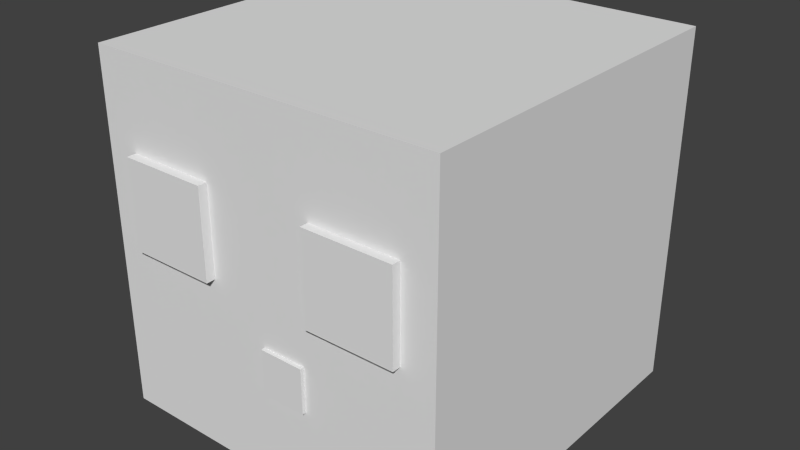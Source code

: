 # Source: slime.blend  (saved by Blender 2.79.0; exported with 4.5.12 LTS)
import bpy
from mathutils import Matrix  # noqa: F401  (used for matrix-valued properties, if any)

bpy.ops.wm.read_factory_settings(use_empty=True)
scene = bpy.context.scene
scene.name = 'Scene'

# ---- collections
col_collection_1 = bpy.data.collections.new('Collection 1'); scene.collection.children.link(col_collection_1)

# ---- world
world_world = bpy.data.worlds.new('World'); scene.world = world_world
world_world.color = (0.05088, 0.05088, 0.05088)
world_world.use_sun_shadow = False
world_world.sun_shadow_jitter_overblur = 0.0
world_world.cycles.sampling_method = 'NONE'
world_world.cycles.sample_map_resolution = 256

# ---- meshes
me_cube_005 = bpy.data.meshes.new('Cube.005')
me_cube_005.from_pydata([(-1.0, -1.0, -1.0), (-1.0, -1.0, 1.0), (-1.0, 1.0, -1.0), (-1.0, 1.0, 1.0), (1.0, -1.0, -1.0), (1.0, -1.0, 1.0), (1.0, 1.0, -1.0), (1.0, 1.0, 1.0)], [], [(0, 1, 3, 2), (2, 3, 7, 6), (6, 7, 5, 4), (4, 5, 1, 0), (2, 6, 4, 0), (7, 3, 1, 5)])
_uv = me_cube_005.uv_layers.new(name='UVMap')
_uv.uv.foreach_set('vector', [0.5312, 0.75, 0.5312, 0.8125, 0.5, 0.8125, 0.5, 0.75, 0.625, 0.75, 0.625, 0.8125, 0.5938, 0.8125, 0.5938, 0.75, 0.5938, 0.75, 0.5938, 0.8125, 0.5625, 0.8125, 0.5625, 0.75, 0.5625, 0.75, 0.5625, 0.8125, 0.5312, 0.8125, 0.5312, 0.75, 0.5938, 0.875, 0.5625, 0.875, 0.5625, 0.8125, 0.5938, 0.8125, 0.5625, 0.875, 0.5312, 0.875, 0.5312, 0.8125, 0.5625, 0.8125])
me_cube_005.use_remesh_preserve_volume = False
me_cube_005.use_remesh_preserve_attributes = False
me_cube_005.use_mirror_vertex_groups = False
me_cube_005.update()
me_cube_003 = bpy.data.meshes.new('Cube.003')
me_cube_003.from_pydata([(-1.0, -1.0, -1.0), (-1.0, -1.0, 1.0), (-1.0, 1.0, -1.0), (-1.0, 1.0, 1.0), (1.0, -1.0, -1.0), (1.0, -1.0, 1.0), (1.0, 1.0, -1.0), (1.0, 1.0, 1.0)], [], [(0, 1, 3, 2), (2, 3, 7, 6), (6, 7, 5, 4), (4, 5, 1, 0), (2, 6, 4, 0), (7, 3, 1, 5)])
_uv = me_cube_003.uv_layers.new(name='UVMap')
_uv.uv.foreach_set('vector', [0.5312, 0.875, 0.5312, 0.9375, 0.5, 0.9375, 0.5, 0.875, 0.625, 0.875, 0.625, 0.9375, 0.5938, 0.9375, 0.5938, 0.875, 0.5938, 0.875, 0.5938, 0.9375, 0.5625, 0.9375, 0.5625, 0.875, 0.5625, 0.875, 0.5625, 0.9375, 0.5312, 0.9375, 0.5312, 0.875, 0.5938, 1.0, 0.5625, 1.0, 0.5625, 0.9375, 0.5938, 0.9375, 0.5625, 1.0, 0.5312, 1.0, 0.5312, 0.9375, 0.5625, 0.9375])
me_cube_003.use_remesh_preserve_volume = False
me_cube_003.use_remesh_preserve_attributes = False
me_cube_003.use_mirror_vertex_groups = False
me_cube_003.update()
me_cube_002 = bpy.data.meshes.new('Cube.002')
me_cube_002.from_pydata([(-1.0, -1.0, -1.0), (-1.0, -1.0, 1.0), (-1.0, 1.0, -1.0), (-1.0, 1.0, 1.0), (1.0, -1.0, -1.0), (1.0, -1.0, 1.0), (1.0, 1.0, -1.0), (1.0, 1.0, 1.0)], [], [(0, 1, 3, 2), (2, 3, 7, 6), (6, 7, 5, 4), (4, 5, 1, 0), (2, 6, 4, 0), (7, 3, 1, 5)])
_uv = me_cube_002.uv_layers.new(name='UVMap')
_uv.uv.foreach_set('vector', [0.5156, 0.6875, 0.5156, 0.7188, 0.5, 0.7188, 0.5, 0.6875, 0.5625, 0.6875, 0.5625, 0.7188, 0.5469, 0.7188, 0.5469, 0.6875, 0.5469, 0.6875, 0.5469, 0.7188, 0.5312, 0.7188, 0.5312, 0.6875, 0.5312, 0.6875, 0.5312, 0.7188, 0.5156, 0.7188, 0.5156, 0.6875, 0.5469, 0.75, 0.5312, 0.75, 0.5312, 0.7188, 0.5469, 0.7188, 0.5312, 0.75, 0.5156, 0.75, 0.5156, 0.7188, 0.5312, 0.7188])
me_cube_002.use_remesh_preserve_volume = False
me_cube_002.use_remesh_preserve_attributes = False
me_cube_002.use_mirror_vertex_groups = False
me_cube_002.update()
me_cube_001 = bpy.data.meshes.new('Cube.001')
me_cube_001.from_pydata([(-1.0, -1.0, -1.0), (-1.0, -1.0, 1.0), (-1.0, 1.0, -1.0), (-1.0, 1.0, 1.0), (1.0, -1.0, -1.0), (1.0, -1.0, 1.0), (1.0, 1.0, -1.0), (1.0, 1.0, 1.0)], [], [(0, 1, 3, 2), (2, 3, 7, 6), (6, 7, 5, 4), (4, 5, 1, 0), (2, 6, 4, 0), (7, 3, 1, 5)])
_uv = me_cube_001.uv_layers.new(name='UVMap')
_uv.uv.foreach_set('vector', [0.125, 0.5, 0.125, 0.75, 0.0, 0.75, 0.0, 0.5, 0.5, 0.5, 0.5, 0.75, 0.375, 0.75, 0.375, 0.5, 0.375, 0.5, 0.375, 0.75, 0.25, 0.75, 0.25, 0.5, 0.25, 0.5, 0.25, 0.75, 0.125, 0.75, 0.125, 0.5, 0.375, 1.0, 0.25, 1.0, 0.25, 0.75, 0.375, 0.75, 0.25, 1.0, 0.125, 1.0, 0.125, 0.75, 0.25, 0.75])
me_cube_001.use_remesh_preserve_volume = False
me_cube_001.use_remesh_preserve_attributes = False
me_cube_001.use_mirror_vertex_groups = False
me_cube_001.update()
me_cube = bpy.data.meshes.new('Cube')
me_cube.from_pydata([(-1.0, -1.0, -1.0), (-1.0, -1.0, 1.0), (-1.0, 1.0, -1.0), (-1.0, 1.0, 1.0), (1.0, -1.0, -1.0), (1.0, -1.0, 1.0), (1.0, 1.0, -1.0), (1.0, 1.0, 1.0)], [], [(0, 1, 3, 2), (2, 3, 7, 6), (6, 7, 5, 4), (4, 5, 1, 0), (2, 6, 4, 0), (7, 3, 1, 5)])
_uv = me_cube.uv_layers.new(name='UVMap')
_uv.uv.foreach_set('vector', [0.09375, 0.125, 0.09375, 0.3125, 0.0, 0.3125, 0.0, 0.125, 0.375, 0.125, 0.375, 0.3125, 0.2812, 0.3125, 0.2812, 0.125, 0.2812, 0.125, 0.2812, 0.3125, 0.1875, 0.3125, 0.1875, 0.125, 0.1875, 0.125, 0.1875, 0.3125, 0.09375, 0.3125, 0.09375, 0.125, 0.2812, 0.5, 0.1875, 0.5, 0.1875, 0.3125, 0.2812, 0.3125, 0.1875, 0.5, 0.09375, 0.5, 0.09375, 0.3125, 0.1875, 0.3125])
me_cube.use_remesh_preserve_volume = False
me_cube.use_remesh_preserve_attributes = False
me_cube.use_mirror_vertex_groups = False
me_cube.update()

# ---- objects
ob_eye_left = bpy.data.objects.new('eye_left', me_cube_005)
ob_eye_right = bpy.data.objects.new('eye right', me_cube_003)
ob_mouth = bpy.data.objects.new('mouth', me_cube_002)
ob_slime_outside = bpy.data.objects.new('Slime_outside', me_cube_001)
ob_slime_inside = bpy.data.objects.new('slime_inside', me_cube)

# ---- transforms, parenting, visibility, modifiers, constraints
ob_eye_left.location = (0.4504, -0.6375, 1.0)
ob_eye_left.scale = (0.2, 0.2, 0.2)
ob_eye_left.lineart.crease_threshold = 0.0
ob_eye_right.location = (-0.4493, -0.6411, 1.0)
ob_eye_right.scale = (0.2, 0.2, 0.2)
ob_eye_right.lineart.crease_threshold = 0.0
ob_mouth.location = (0.1, -0.717, 0.5019)
ob_mouth.rotation_euler = (0.005236, 0.0, 0.0)
ob_mouth.scale = (0.1, 0.1, 0.1)
ob_mouth.lineart.crease_threshold = 0.0
ob_slime_outside.location = (0.0, 0.0, 0.8032)
ob_slime_outside.scale = (0.8, 0.8, 0.8)
ob_slime_outside.lineart.crease_threshold = 0.0
ob_slime_inside.location = (0.0, 0.0, 0.8032)
ob_slime_inside.scale = (0.6, 0.6, 0.6)
ob_slime_inside.lineart.crease_threshold = 0.0

# ---- collection membership
col_collection_1.objects.link(ob_eye_left)
col_collection_1.objects.link(ob_eye_right)
col_collection_1.objects.link(ob_mouth)
col_collection_1.objects.link(ob_slime_outside)
col_collection_1.objects.link(ob_slime_inside)

# ---- scene / render settings (as saved in the file)
scene.frame_start = 1; scene.frame_end = 250; scene.frame_set(1)
scene.render.engine = 'BLENDER_EEVEE_NEXT'
scene.render.resolution_percentage = 50
scene.render.dither_intensity = 0.0
scene.render.film_transparent = True
scene.cycles.use_denoising = False
scene.cycles.samples = 10
scene.cycles.sampling_pattern = 'TABULATED_SOBOL'
scene.cycles.light_sampling_threshold = 0.0
scene.cycles.use_adaptive_sampling = False
scene.cycles.use_light_tree = False
scene.cycles.blur_glossy = 0.0
scene.cycles.pixel_filter_type = 'GAUSSIAN'
scene.cycles.sample_clamp_indirect = 0.0
scene.view_settings.view_transform = 'Standard'
bpy.context.view_layer.update()

# ---- added for rendering (the .blend has no active camera and no usable light): camera, sun
cam_auto = bpy.data.cameras.new('AutoCamera')
cam_auto.lens = 50.0
cam_auto.sensor_width = 36.0
cam_auto.clip_end = 1000.0
ob_auto_camera = bpy.data.objects.new('AutoCamera', cam_auto)
scene.collection.objects.link(ob_auto_camera)
ob_auto_camera.location = (2.58621, -3.12402, 2.87221)
ob_auto_camera.rotation_euler = (1.09748, -7.21219e-08, 0.694738)
scene.camera = ob_auto_camera
light_auto_sun = bpy.data.lights.new('AutoSun', 'SUN')
light_auto_sun.energy = 3.0
light_auto_sun.angle = 0.0523599
ob_auto_sun = bpy.data.objects.new('AutoSun', light_auto_sun)
scene.collection.objects.link(ob_auto_sun)
ob_auto_sun.rotation_euler = (0.872665, 0.174533, 0.523599)
bpy.context.view_layer.update()
